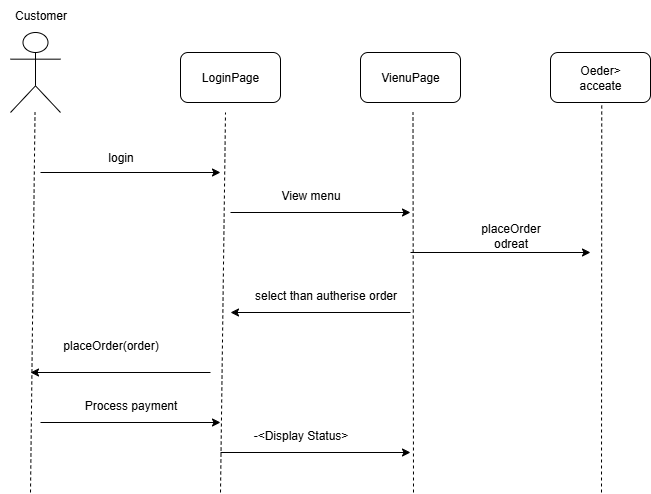

The diagram above was exported from draw.io. Its source (the exported page's mxGraphModel, read from the mxfile embedded in the PNG):
<mxGraphModel dx="1426" dy="751" grid="1" gridSize="10" guides="1" tooltips="1" connect="1" arrows="1" fold="1" page="1" pageScale="1" pageWidth="827" pageHeight="1169" math="0" shadow="0">
  <root>
    <mxCell id="0" />
    <mxCell id="1" parent="0" />
    <mxCell id="CnBXFBSF3zMm0d97EaAj-1" value="" style="shape=umlActor;verticalLabelPosition=bottom;verticalAlign=top;html=1;outlineConnect=0;" vertex="1" parent="1">
      <mxGeometry x="80" y="100" width="50" height="80" as="geometry" />
    </mxCell>
    <mxCell id="CnBXFBSF3zMm0d97EaAj-2" value="LoginPage" style="rounded=1;whiteSpace=wrap;html=1;" vertex="1" parent="1">
      <mxGeometry x="250" y="120" width="100" height="50" as="geometry" />
    </mxCell>
    <mxCell id="CnBXFBSF3zMm0d97EaAj-5" value="VienuPage" style="rounded=1;whiteSpace=wrap;html=1;" vertex="1" parent="1">
      <mxGeometry x="430" y="120" width="100" height="50" as="geometry" />
    </mxCell>
    <mxCell id="CnBXFBSF3zMm0d97EaAj-6" value="Oeder&amp;gt;&lt;br&gt;acceate" style="rounded=1;whiteSpace=wrap;html=1;" vertex="1" parent="1">
      <mxGeometry x="620" y="120" width="100" height="50" as="geometry" />
    </mxCell>
    <mxCell id="CnBXFBSF3zMm0d97EaAj-7" value="" style="endArrow=none;dashed=1;html=1;rounded=0;" edge="1" parent="1" target="CnBXFBSF3zMm0d97EaAj-1">
      <mxGeometry width="50" height="50" relative="1" as="geometry">
        <mxPoint x="100" y="560" as="sourcePoint" />
        <mxPoint x="110" y="200" as="targetPoint" />
      </mxGeometry>
    </mxCell>
    <mxCell id="CnBXFBSF3zMm0d97EaAj-8" value="" style="endArrow=none;dashed=1;html=1;rounded=0;" edge="1" parent="1">
      <mxGeometry width="50" height="50" relative="1" as="geometry">
        <mxPoint x="290" y="560" as="sourcePoint" />
        <mxPoint x="295" y="180" as="targetPoint" />
      </mxGeometry>
    </mxCell>
    <mxCell id="CnBXFBSF3zMm0d97EaAj-9" value="" style="endArrow=none;dashed=1;html=1;rounded=0;" edge="1" parent="1">
      <mxGeometry width="50" height="50" relative="1" as="geometry">
        <mxPoint x="483" y="560" as="sourcePoint" />
        <mxPoint x="482.5" y="180" as="targetPoint" />
      </mxGeometry>
    </mxCell>
    <mxCell id="CnBXFBSF3zMm0d97EaAj-10" value="" style="endArrow=none;dashed=1;html=1;rounded=0;" edge="1" parent="1">
      <mxGeometry width="50" height="50" relative="1" as="geometry">
        <mxPoint x="671" y="560" as="sourcePoint" />
        <mxPoint x="671.25" y="170" as="targetPoint" />
      </mxGeometry>
    </mxCell>
    <mxCell id="CnBXFBSF3zMm0d97EaAj-11" value="Customer" style="text;html=1;align=center;verticalAlign=middle;resizable=0;points=[];autosize=1;strokeColor=none;fillColor=none;" vertex="1" parent="1">
      <mxGeometry x="70" y="68" width="80" height="30" as="geometry" />
    </mxCell>
    <mxCell id="CnBXFBSF3zMm0d97EaAj-12" value="" style="endArrow=classic;html=1;rounded=0;" edge="1" parent="1">
      <mxGeometry width="50" height="50" relative="1" as="geometry">
        <mxPoint x="110" y="240" as="sourcePoint" />
        <mxPoint x="290" y="240" as="targetPoint" />
      </mxGeometry>
    </mxCell>
    <mxCell id="CnBXFBSF3zMm0d97EaAj-13" value="" style="endArrow=classic;html=1;rounded=0;" edge="1" parent="1">
      <mxGeometry width="50" height="50" relative="1" as="geometry">
        <mxPoint x="300" y="280" as="sourcePoint" />
        <mxPoint x="480" y="280" as="targetPoint" />
      </mxGeometry>
    </mxCell>
    <mxCell id="CnBXFBSF3zMm0d97EaAj-14" value="" style="endArrow=classic;html=1;rounded=0;" edge="1" parent="1">
      <mxGeometry width="50" height="50" relative="1" as="geometry">
        <mxPoint x="480" y="320" as="sourcePoint" />
        <mxPoint x="660" y="320" as="targetPoint" />
      </mxGeometry>
    </mxCell>
    <mxCell id="CnBXFBSF3zMm0d97EaAj-15" value="" style="endArrow=classic;html=1;rounded=0;" edge="1" parent="1">
      <mxGeometry width="50" height="50" relative="1" as="geometry">
        <mxPoint x="480" y="380" as="sourcePoint" />
        <mxPoint x="300" y="380" as="targetPoint" />
      </mxGeometry>
    </mxCell>
    <mxCell id="CnBXFBSF3zMm0d97EaAj-16" value="" style="endArrow=classic;html=1;rounded=0;" edge="1" parent="1">
      <mxGeometry width="50" height="50" relative="1" as="geometry">
        <mxPoint x="280" y="440" as="sourcePoint" />
        <mxPoint x="100" y="440" as="targetPoint" />
      </mxGeometry>
    </mxCell>
    <mxCell id="CnBXFBSF3zMm0d97EaAj-17" value="" style="endArrow=classic;html=1;rounded=0;" edge="1" parent="1">
      <mxGeometry width="50" height="50" relative="1" as="geometry">
        <mxPoint x="290" y="520" as="sourcePoint" />
        <mxPoint x="480" y="520" as="targetPoint" />
      </mxGeometry>
    </mxCell>
    <mxCell id="CnBXFBSF3zMm0d97EaAj-18" value="" style="endArrow=classic;html=1;rounded=0;" edge="1" parent="1">
      <mxGeometry width="50" height="50" relative="1" as="geometry">
        <mxPoint x="110" y="490" as="sourcePoint" />
        <mxPoint x="290" y="490" as="targetPoint" />
      </mxGeometry>
    </mxCell>
    <mxCell id="CnBXFBSF3zMm0d97EaAj-19" value="login" style="text;html=1;align=center;verticalAlign=middle;resizable=0;points=[];autosize=1;strokeColor=none;fillColor=none;" vertex="1" parent="1">
      <mxGeometry x="165" y="210" width="50" height="30" as="geometry" />
    </mxCell>
    <mxCell id="CnBXFBSF3zMm0d97EaAj-20" value="View menu" style="text;html=1;align=center;verticalAlign=middle;resizable=0;points=[];autosize=1;strokeColor=none;fillColor=none;" vertex="1" parent="1">
      <mxGeometry x="340" y="248" width="80" height="30" as="geometry" />
    </mxCell>
    <mxCell id="CnBXFBSF3zMm0d97EaAj-21" value="placeOrder&lt;br&gt;odreat" style="text;html=1;align=center;verticalAlign=middle;resizable=0;points=[];autosize=1;strokeColor=none;fillColor=none;" vertex="1" parent="1">
      <mxGeometry x="540" y="283" width="80" height="40" as="geometry" />
    </mxCell>
    <mxCell id="CnBXFBSF3zMm0d97EaAj-22" value="select than autherise order" style="text;html=1;align=center;verticalAlign=middle;resizable=0;points=[];autosize=1;strokeColor=none;fillColor=none;" vertex="1" parent="1">
      <mxGeometry x="310" y="348" width="170" height="30" as="geometry" />
    </mxCell>
    <mxCell id="CnBXFBSF3zMm0d97EaAj-23" value="placeOrder(order)" style="text;html=1;align=center;verticalAlign=middle;resizable=0;points=[];autosize=1;strokeColor=none;fillColor=none;" vertex="1" parent="1">
      <mxGeometry x="120" y="398" width="120" height="30" as="geometry" />
    </mxCell>
    <mxCell id="CnBXFBSF3zMm0d97EaAj-24" value="Process payment" style="text;html=1;align=center;verticalAlign=middle;resizable=0;points=[];autosize=1;strokeColor=none;fillColor=none;" vertex="1" parent="1">
      <mxGeometry x="140" y="458" width="120" height="30" as="geometry" />
    </mxCell>
    <mxCell id="CnBXFBSF3zMm0d97EaAj-25" value="-&amp;lt;Display Status&amp;gt;" style="text;html=1;align=center;verticalAlign=middle;resizable=0;points=[];autosize=1;strokeColor=none;fillColor=none;" vertex="1" parent="1">
      <mxGeometry x="310" y="488" width="120" height="30" as="geometry" />
    </mxCell>
  </root>
</mxGraphModel>